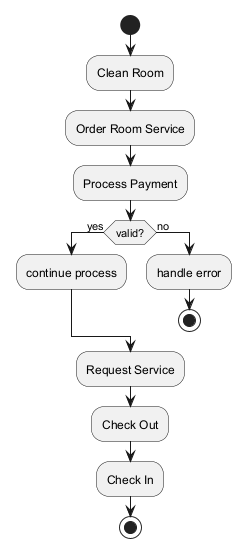

The diagram above was rendered by PlantUML. Its source (embedded in the PNG):
@startuml
skinparam backgroundColor #FFFFFF
skinparam classBackgroundColor #F1F8E9
skinparam classBorderColor #33691E
start
:Clean Room;
:Order Room Service;
:Process Payment;
if (valid?) then (yes)
:continue process;
else (no)
:handle error;
stop
endif
:Request Service;
:Check Out;
:Check In;
stop
@enduml